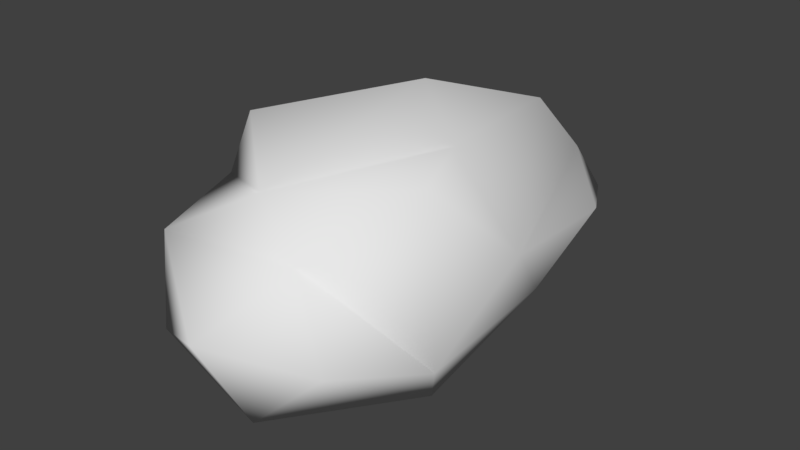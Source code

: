 # Source: 05_outline.blend  (saved by Blender 2.79.0; exported with 4.5.12 LTS)
import bpy
from mathutils import Matrix  # noqa: F401  (used for matrix-valued properties, if any)

bpy.ops.wm.read_factory_settings(use_empty=True)
scene = bpy.context.scene
scene.name = 'Scene'

# ---- collections
col_collection_1 = bpy.data.collections.new('Collection 1'); scene.collection.children.link(col_collection_1)

# ---- materials (node trees are filled in below, after node groups)
mat_material = bpy.data.materials.new('Material')
mat_material.alpha_threshold = 0.0
mat_material.use_transparent_shadow = False
mat_material.roughness = 0.5
mat_material.line_color = (0.0, 0.0, 0.0, 1.0)

# ---- material node trees

# ---- world
world_world = bpy.data.worlds.new('World'); scene.world = world_world
world_world.color = (0.05088, 0.05088, 0.05088)
world_world.use_sun_shadow = False
world_world.sun_shadow_jitter_overblur = 0.0
world_world.cycles.sampling_method = 'MANUAL'

# ---- meshes
me_cube = bpy.data.meshes.new('Cube')
me_cube.from_pydata([(-0.194, 0.1366, -0.5085), (0.3946, -0.1773, -0.6097), (-0.6517, -0.2233, -0.159), (0.3382, 0.2254, -0.3412), (-0.01662, 0.0456, 3.076), (0.1404, -0.5651, 2.795), (-0.7141, 0.3657, 2.637), (-0.714, -0.3061, 2.705), (0.7779, 0.03496, 1.018), (0.8842, -0.2928, 2.031), (0.733, -0.3585, 0.736), (-0.005994, -0.897, 1.133), (0.5997, -0.7722, 1.691), (-0.4373, -0.8419, 1.24), (-0.5918, -0.3506, 1.777), (-0.5614, -0.5436, 0.5503), (-0.9016, -0.285, 0.4059), (-0.9707, 0.3957, 1.861), (0.3963, 0.7507, 1.244), (0.1844, 0.6461, -0.04398), (-0.7102, 0.9059, 1.892), (0.6839, 0.7938, 1.892), (-0.04537, 1.018, 0.9762), (0.6931, -0.07112, -0.06588), (-0.4599, 0.4301, 0.04093), (-0.4877, -0.5948, -0.08299), (0.6321, -0.09955, 2.696), (-0.2, 0.6523, 2.327), (0.3094, -0.6421, -0.1431), (0.2667, 0.4035, 2.519)], [], [(0, 1, 3), (3, 1, 23), (19, 0, 3), (1, 0, 2), (1, 2, 28), (23, 1, 28), (26, 4, 29), (6, 4, 7), (5, 4, 26), (8, 18, 19), (8, 19, 3), (8, 9, 21), (18, 8, 21), (8, 10, 9), (10, 23, 28), (11, 10, 28), (17, 14, 16), (17, 7, 14), (7, 17, 6), (17, 16, 24), (16, 2, 24), (27, 21, 29), (18, 22, 19), (19, 22, 24), (20, 22, 27), (28, 2, 25), (0, 19, 24), (2, 0, 24), (29, 21, 9, 26), (4, 5, 7), (6, 27, 29, 4), (5, 26, 12), (8, 3, 23), (14, 12, 11, 13), (10, 12, 9), (9, 12, 26), (8, 23, 10), (12, 10, 11), (7, 5, 12, 14), (25, 15, 11, 28), (11, 15, 13), (15, 16, 14, 13), (25, 2, 16, 15), (27, 6, 17, 20), (18, 21, 27, 22), (17, 24, 20), (20, 24, 22)])
me_cube.polygons.foreach_set('use_smooth', [True] * 47)
me_cube.materials.append(mat_material)
me_cube.use_remesh_preserve_volume = False
me_cube.use_remesh_preserve_attributes = False
me_cube.use_mirror_vertex_groups = False
me_cube.update()

# ---- objects
ob_cube = bpy.data.objects.new('Cube', me_cube)

# ---- transforms, parenting, visibility, modifiers, constraints
ob_cube.location = (0.0, 0.0, 0.0)
ob_cube.rotation_euler = (1.571, -0.0, 0.0)
ob_cube.lock_rotations_4d = False
ob_cube.empty_display_type = 'ARROWS'
ob_cube.lineart.crease_threshold = 0.0

# ---- collection membership
col_collection_1.objects.link(ob_cube)

# ---- scene / render settings (as saved in the file)
scene.frame_start = 1; scene.frame_end = 250; scene.frame_set(1)
scene.render.engine = 'BLENDER_EEVEE_NEXT'
scene.render.resolution_percentage = 50
scene.render.dither_intensity = 0.0
scene.cycles.use_denoising = False
scene.cycles.samples = 128
scene.cycles.sampling_pattern = 'TABULATED_SOBOL'
scene.cycles.use_adaptive_sampling = False
scene.cycles.use_light_tree = False
scene.cycles.blur_glossy = 0.0
scene.cycles.sample_clamp_indirect = 0.0
scene.view_settings.view_transform = 'Standard'
bpy.context.view_layer.update()

# ---- added for rendering (the .blend has no active camera and no usable light): camera, sun
cam_auto = bpy.data.cameras.new('AutoCamera')
cam_auto.lens = 50.0
cam_auto.sensor_width = 36.0
cam_auto.clip_end = 1000.0
ob_auto_camera = bpy.data.objects.new('AutoCamera', cam_auto)
scene.collection.objects.link(ob_auto_camera)
ob_auto_camera.location = (4.16557, -6.28377, 3.42758)
ob_auto_camera.rotation_euler = (1.09748, -7.21219e-08, 0.694738)
scene.camera = ob_auto_camera
light_auto_sun = bpy.data.lights.new('AutoSun', 'SUN')
light_auto_sun.energy = 3.0
light_auto_sun.angle = 0.0523599
ob_auto_sun = bpy.data.objects.new('AutoSun', light_auto_sun)
scene.collection.objects.link(ob_auto_sun)
ob_auto_sun.rotation_euler = (0.872665, 0.174533, 0.523599)
bpy.context.view_layer.update()
